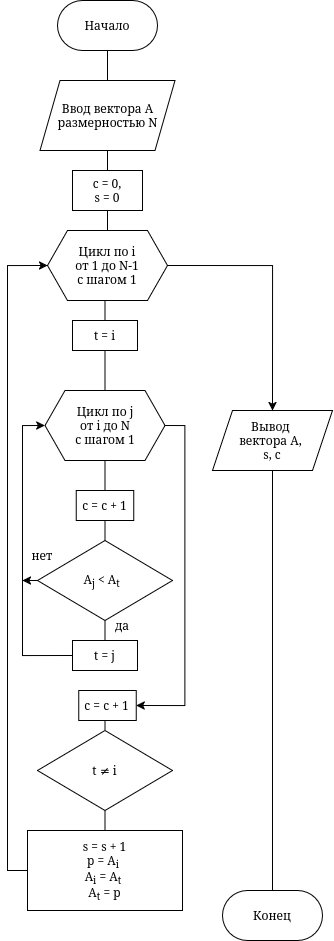

The diagram above was exported from draw.io. Its source (the exported page's mxGraphModel, read from the mxfile embedded in the PNG):
<mxGraphModel dx="1297" dy="750" grid="1" gridSize="10" guides="1" tooltips="1" connect="1" arrows="1" fold="1" page="1" pageScale="1" pageWidth="827" pageHeight="1169" math="0" shadow="0">
  <root>
    <mxCell id="0" />
    <mxCell id="1" parent="0" />
    <mxCell id="qhOe27tUuJI_R-2nlmhW-106" edge="1" parent="1" source="qhOe27tUuJI_R-2nlmhW-1" style="edgeStyle=orthogonalEdgeStyle;shape=connector;rounded=0;orthogonalLoop=1;jettySize=auto;html=1;exitX=0.5;exitY=1;exitDx=0;exitDy=0;entryX=0.5;entryY=0;entryDx=0;entryDy=0;strokeColor=default;align=center;verticalAlign=middle;fontFamily=Helvetica;fontSize=12;fontColor=default;labelBackgroundColor=default;endArrow=none;endFill=0;" target="qhOe27tUuJI_R-2nlmhW-105">
      <mxGeometry relative="1" as="geometry" />
    </mxCell>
    <mxCell id="qhOe27tUuJI_R-2nlmhW-1" parent="1" style="rounded=1;whiteSpace=wrap;html=1;arcSize=50;fontSize=12;" value="Начало" vertex="1">
      <mxGeometry height="50" width="100" x="155" y="20" as="geometry" />
    </mxCell>
    <mxCell id="qhOe27tUuJI_R-2nlmhW-148" edge="1" parent="1" source="qhOe27tUuJI_R-2nlmhW-105" style="edgeStyle=orthogonalEdgeStyle;shape=connector;rounded=0;orthogonalLoop=1;jettySize=auto;html=1;exitX=0.5;exitY=1;exitDx=0;exitDy=0;entryX=0.5;entryY=0;entryDx=0;entryDy=0;strokeColor=default;align=center;verticalAlign=middle;fontFamily=Helvetica;fontSize=12;fontColor=default;labelBackgroundColor=default;endArrow=none;endFill=0;" target="qhOe27tUuJI_R-2nlmhW-147">
      <mxGeometry relative="1" as="geometry" />
    </mxCell>
    <mxCell id="qhOe27tUuJI_R-2nlmhW-105" parent="1" style="shape=parallelogram;perimeter=parallelogramPerimeter;whiteSpace=wrap;html=1;fixedSize=1;fontFamily=Helvetica;fontSize=12;fontColor=default;labelBackgroundColor=default;" value="&lt;div&gt;Ввод вектора A&lt;/div&gt;&lt;div&gt;размерностью N&lt;/div&gt;" vertex="1">
      <mxGeometry height="70" width="135" x="137.5" y="100" as="geometry" />
    </mxCell>
    <mxCell id="qhOe27tUuJI_R-2nlmhW-138" edge="1" parent="1" source="qhOe27tUuJI_R-2nlmhW-132" style="edgeStyle=orthogonalEdgeStyle;shape=connector;rounded=0;orthogonalLoop=1;jettySize=auto;html=1;exitX=0.5;exitY=1;exitDx=0;exitDy=0;entryX=0.5;entryY=0;entryDx=0;entryDy=0;strokeColor=default;align=center;verticalAlign=middle;fontFamily=Helvetica;fontSize=12;fontColor=default;labelBackgroundColor=default;endArrow=none;endFill=0;" target="qhOe27tUuJI_R-2nlmhW-137">
      <mxGeometry relative="1" as="geometry" />
    </mxCell>
    <mxCell id="qhOe27tUuJI_R-2nlmhW-132" parent="1" style="shape=parallelogram;perimeter=parallelogramPerimeter;whiteSpace=wrap;html=1;fixedSize=1;fontFamily=Helvetica;fontSize=12;fontColor=default;labelBackgroundColor=default;" value="&lt;div&gt;Вывод&amp;nbsp;&lt;/div&gt;&lt;div&gt;вектора A,&amp;nbsp;&lt;/div&gt;&lt;div&gt;s, c&lt;/div&gt;" vertex="1">
      <mxGeometry height="60" width="120" x="310" y="430" as="geometry" />
    </mxCell>
    <mxCell id="qhOe27tUuJI_R-2nlmhW-137" parent="1" style="rounded=1;whiteSpace=wrap;html=1;arcSize=50;fontSize=12;" value="Конец" vertex="1">
      <mxGeometry height="50" width="100" x="320" y="910" as="geometry" />
    </mxCell>
    <mxCell id="qhOe27tUuJI_R-2nlmhW-150" edge="1" parent="1" source="qhOe27tUuJI_R-2nlmhW-139" style="edgeStyle=orthogonalEdgeStyle;shape=connector;rounded=0;orthogonalLoop=1;jettySize=auto;html=1;exitX=0.5;exitY=1;exitDx=0;exitDy=0;entryX=0.5;entryY=0;entryDx=0;entryDy=0;strokeColor=default;align=center;verticalAlign=middle;fontFamily=Helvetica;fontSize=12;fontColor=default;labelBackgroundColor=default;endArrow=none;endFill=0;" target="qhOe27tUuJI_R-2nlmhW-143">
      <mxGeometry relative="1" as="geometry" />
    </mxCell>
    <mxCell id="qhOe27tUuJI_R-2nlmhW-174" edge="1" parent="1" source="qhOe27tUuJI_R-2nlmhW-139" style="edgeStyle=orthogonalEdgeStyle;shape=connector;rounded=0;orthogonalLoop=1;jettySize=auto;html=1;exitX=1;exitY=0.5;exitDx=0;exitDy=0;entryX=0.5;entryY=0;entryDx=0;entryDy=0;strokeColor=default;align=center;verticalAlign=middle;fontFamily=Helvetica;fontSize=12;fontColor=default;labelBackgroundColor=default;endArrow=classic;endFill=1;" target="qhOe27tUuJI_R-2nlmhW-132">
      <mxGeometry relative="1" as="geometry" />
    </mxCell>
    <mxCell id="qhOe27tUuJI_R-2nlmhW-139" parent="1" style="shape=hexagon;perimeter=hexagonPerimeter2;whiteSpace=wrap;html=1;fixedSize=1;fontFamily=Helvetica;fontSize=12;fontColor=default;labelBackgroundColor=default;" value="&lt;div&gt;&lt;font&gt;Цикл по i&lt;/font&gt;&lt;/div&gt;&lt;div&gt;&lt;font&gt;от 1 до N-1&lt;/font&gt;&lt;/div&gt;&lt;div&gt;&lt;font&gt;с шагом 1&lt;/font&gt;&lt;/div&gt;" vertex="1">
      <mxGeometry height="70" width="120" x="145" y="250" as="geometry" />
    </mxCell>
    <mxCell id="qhOe27tUuJI_R-2nlmhW-152" edge="1" parent="1" source="qhOe27tUuJI_R-2nlmhW-143" style="edgeStyle=orthogonalEdgeStyle;shape=connector;rounded=0;orthogonalLoop=1;jettySize=auto;html=1;exitX=0.5;exitY=1;exitDx=0;exitDy=0;entryX=0.5;entryY=0;entryDx=0;entryDy=0;strokeColor=default;align=center;verticalAlign=middle;fontFamily=Helvetica;fontSize=12;fontColor=default;labelBackgroundColor=default;endArrow=none;endFill=0;" target="qhOe27tUuJI_R-2nlmhW-145">
      <mxGeometry relative="1" as="geometry" />
    </mxCell>
    <mxCell id="qhOe27tUuJI_R-2nlmhW-143" parent="1" style="rounded=0;whiteSpace=wrap;html=1;fontFamily=Helvetica;fontSize=12;fontColor=default;labelBackgroundColor=default;" value="&lt;font&gt;t = i&lt;/font&gt;" vertex="1">
      <mxGeometry height="30" width="65" x="170" y="340" as="geometry" />
    </mxCell>
    <mxCell id="qhOe27tUuJI_R-2nlmhW-153" edge="1" parent="1" source="qhOe27tUuJI_R-2nlmhW-145" style="edgeStyle=orthogonalEdgeStyle;shape=connector;rounded=0;orthogonalLoop=1;jettySize=auto;html=1;exitX=0.5;exitY=1;exitDx=0;exitDy=0;entryX=0.5;entryY=0;entryDx=0;entryDy=0;strokeColor=default;align=center;verticalAlign=middle;fontFamily=Helvetica;fontSize=12;fontColor=default;labelBackgroundColor=default;endArrow=none;endFill=0;" target="qhOe27tUuJI_R-2nlmhW-146">
      <mxGeometry relative="1" as="geometry" />
    </mxCell>
    <mxCell id="qhOe27tUuJI_R-2nlmhW-172" edge="1" parent="1" source="qhOe27tUuJI_R-2nlmhW-145" style="edgeStyle=orthogonalEdgeStyle;shape=connector;rounded=0;orthogonalLoop=1;jettySize=auto;html=1;exitX=1;exitY=0.5;exitDx=0;exitDy=0;entryX=1;entryY=0.5;entryDx=0;entryDy=0;strokeColor=default;align=center;verticalAlign=middle;fontFamily=Helvetica;fontSize=12;fontColor=default;labelBackgroundColor=default;endArrow=classic;endFill=1;" target="qhOe27tUuJI_R-2nlmhW-166">
      <mxGeometry relative="1" as="geometry" />
    </mxCell>
    <mxCell id="qhOe27tUuJI_R-2nlmhW-145" parent="1" style="shape=hexagon;perimeter=hexagonPerimeter2;whiteSpace=wrap;html=1;fixedSize=1;fontFamily=Helvetica;fontSize=12;fontColor=default;labelBackgroundColor=default;" value="&lt;div&gt;&lt;font&gt;Цикл по j&lt;/font&gt;&lt;/div&gt;&lt;div&gt;&lt;font&gt;от i до N&lt;/font&gt;&lt;/div&gt;&lt;div&gt;&lt;font&gt;с шагом 1&lt;/font&gt;&lt;/div&gt;" vertex="1">
      <mxGeometry height="70" width="120" x="142.5" y="410" as="geometry" />
    </mxCell>
    <mxCell id="qhOe27tUuJI_R-2nlmhW-158" edge="1" parent="1" source="qhOe27tUuJI_R-2nlmhW-146" style="edgeStyle=orthogonalEdgeStyle;shape=connector;rounded=0;orthogonalLoop=1;jettySize=auto;html=1;exitX=0.5;exitY=1;exitDx=0;exitDy=0;entryX=0.5;entryY=0;entryDx=0;entryDy=0;strokeColor=default;align=center;verticalAlign=middle;fontFamily=Helvetica;fontSize=12;fontColor=default;labelBackgroundColor=default;endArrow=none;endFill=0;" target="qhOe27tUuJI_R-2nlmhW-154">
      <mxGeometry relative="1" as="geometry" />
    </mxCell>
    <mxCell id="qhOe27tUuJI_R-2nlmhW-146" parent="1" style="rounded=0;whiteSpace=wrap;html=1;fontFamily=Helvetica;fontSize=12;fontColor=default;labelBackgroundColor=default;" value="c = c + 1" vertex="1">
      <mxGeometry height="30" width="57.5" x="173.75" y="510" as="geometry" />
    </mxCell>
    <mxCell id="qhOe27tUuJI_R-2nlmhW-149" edge="1" parent="1" source="qhOe27tUuJI_R-2nlmhW-147" style="edgeStyle=orthogonalEdgeStyle;shape=connector;rounded=0;orthogonalLoop=1;jettySize=auto;html=1;exitX=0.5;exitY=1;exitDx=0;exitDy=0;entryX=0.5;entryY=0;entryDx=0;entryDy=0;strokeColor=default;align=center;verticalAlign=middle;fontFamily=Helvetica;fontSize=12;fontColor=default;labelBackgroundColor=default;endArrow=none;endFill=0;" target="qhOe27tUuJI_R-2nlmhW-139">
      <mxGeometry relative="1" as="geometry" />
    </mxCell>
    <mxCell id="qhOe27tUuJI_R-2nlmhW-147" parent="1" style="whiteSpace=wrap;html=1;fontFamily=Helvetica;fontSize=12;fontColor=default;labelBackgroundColor=default;" value="&lt;div&gt;&lt;font&gt;c = 0,&lt;/font&gt;&lt;/div&gt;&lt;div&gt;&lt;font&gt;s = 0&lt;/font&gt;&lt;/div&gt;" vertex="1">
      <mxGeometry height="40" width="70" x="170" y="190" as="geometry" />
    </mxCell>
    <mxCell id="qhOe27tUuJI_R-2nlmhW-157" edge="1" parent="1" source="qhOe27tUuJI_R-2nlmhW-154" style="edgeStyle=orthogonalEdgeStyle;shape=connector;rounded=0;orthogonalLoop=1;jettySize=auto;html=1;exitX=0.5;exitY=1;exitDx=0;exitDy=0;entryX=0.5;entryY=0;entryDx=0;entryDy=0;strokeColor=default;align=center;verticalAlign=middle;fontFamily=Helvetica;fontSize=12;fontColor=default;labelBackgroundColor=default;endArrow=none;endFill=0;" target="qhOe27tUuJI_R-2nlmhW-156">
      <mxGeometry relative="1" as="geometry" />
    </mxCell>
    <mxCell id="qhOe27tUuJI_R-2nlmhW-160" edge="1" parent="1" source="qhOe27tUuJI_R-2nlmhW-154" style="edgeStyle=orthogonalEdgeStyle;shape=connector;rounded=0;orthogonalLoop=1;jettySize=auto;html=1;exitX=0;exitY=0.5;exitDx=0;exitDy=0;strokeColor=default;align=center;verticalAlign=middle;fontFamily=Helvetica;fontSize=12;fontColor=default;labelBackgroundColor=default;endArrow=classic;endFill=1;">
      <mxGeometry relative="1" as="geometry">
        <mxPoint x="120" y="600.0196078431374" as="targetPoint" />
      </mxGeometry>
    </mxCell>
    <mxCell id="qhOe27tUuJI_R-2nlmhW-154" parent="1" style="rhombus;whiteSpace=wrap;html=1;fontFamily=Helvetica;fontSize=12;fontColor=default;labelBackgroundColor=default;" value="A&lt;sub&gt;j&lt;/sub&gt;&amp;nbsp;&amp;lt; A&lt;sub&gt;t&lt;/sub&gt;&amp;nbsp;&lt;sub&gt;&amp;nbsp;&lt;/sub&gt;" vertex="1">
      <mxGeometry height="80" width="135" x="135" y="560" as="geometry" />
    </mxCell>
    <mxCell id="qhOe27tUuJI_R-2nlmhW-159" edge="1" parent="1" source="qhOe27tUuJI_R-2nlmhW-156" style="edgeStyle=orthogonalEdgeStyle;shape=connector;rounded=0;orthogonalLoop=1;jettySize=auto;html=1;exitX=0;exitY=0.5;exitDx=0;exitDy=0;entryX=0;entryY=0.5;entryDx=0;entryDy=0;strokeColor=default;align=center;verticalAlign=middle;fontFamily=Helvetica;fontSize=12;fontColor=default;labelBackgroundColor=default;endArrow=classic;endFill=1;" target="qhOe27tUuJI_R-2nlmhW-145">
      <mxGeometry relative="1" as="geometry">
        <Array as="points">
          <mxPoint x="120" y="675" />
          <mxPoint x="120" y="445" />
        </Array>
      </mxGeometry>
    </mxCell>
    <mxCell id="qhOe27tUuJI_R-2nlmhW-156" parent="1" style="rounded=0;whiteSpace=wrap;html=1;fontFamily=Helvetica;fontSize=12;fontColor=default;labelBackgroundColor=default;" value="&lt;font&gt;t = j&lt;/font&gt;" vertex="1">
      <mxGeometry height="30" width="65" x="170" y="660" as="geometry" />
    </mxCell>
    <mxCell id="qhOe27tUuJI_R-2nlmhW-161" parent="1" style="text;html=1;whiteSpace=wrap;strokeColor=none;fillColor=none;align=center;verticalAlign=middle;rounded=0;fontFamily=Helvetica;fontSize=12;fontColor=default;labelBackgroundColor=default;" value="нет" vertex="1">
      <mxGeometry height="30" width="60" x="110" y="560" as="geometry" />
    </mxCell>
    <mxCell id="qhOe27tUuJI_R-2nlmhW-162" parent="1" style="text;html=1;whiteSpace=wrap;strokeColor=none;fillColor=none;align=center;verticalAlign=middle;rounded=0;fontFamily=Helvetica;fontSize=12;fontColor=default;labelBackgroundColor=default;" value="да" vertex="1">
      <mxGeometry height="30" width="60" x="190" y="630" as="geometry" />
    </mxCell>
    <mxCell id="qhOe27tUuJI_R-2nlmhW-170" edge="1" parent="1" source="qhOe27tUuJI_R-2nlmhW-163" style="edgeStyle=orthogonalEdgeStyle;shape=connector;rounded=0;orthogonalLoop=1;jettySize=auto;html=1;exitX=0.5;exitY=1;exitDx=0;exitDy=0;entryX=0.5;entryY=0;entryDx=0;entryDy=0;strokeColor=default;align=center;verticalAlign=middle;fontFamily=Helvetica;fontSize=12;fontColor=default;labelBackgroundColor=default;endArrow=none;endFill=0;" target="qhOe27tUuJI_R-2nlmhW-169">
      <mxGeometry relative="1" as="geometry" />
    </mxCell>
    <mxCell id="qhOe27tUuJI_R-2nlmhW-163" parent="1" style="rhombus;whiteSpace=wrap;html=1;fontFamily=Helvetica;fontSize=12;fontColor=default;labelBackgroundColor=default;" value="t&amp;nbsp;&lt;span id=&quot;char-node&quot; style=&quot;font-family:u2000&quot;&gt;≠ i&lt;/span&gt;" vertex="1">
      <mxGeometry height="80" width="135" x="135" y="750" as="geometry" />
    </mxCell>
    <mxCell id="qhOe27tUuJI_R-2nlmhW-168" edge="1" parent="1" source="qhOe27tUuJI_R-2nlmhW-166" style="edgeStyle=orthogonalEdgeStyle;shape=connector;rounded=0;orthogonalLoop=1;jettySize=auto;html=1;exitX=0.5;exitY=1;exitDx=0;exitDy=0;entryX=0.5;entryY=0;entryDx=0;entryDy=0;strokeColor=default;align=center;verticalAlign=middle;fontFamily=Helvetica;fontSize=12;fontColor=default;labelBackgroundColor=default;endArrow=none;endFill=0;" target="qhOe27tUuJI_R-2nlmhW-163">
      <mxGeometry relative="1" as="geometry" />
    </mxCell>
    <mxCell id="qhOe27tUuJI_R-2nlmhW-166" parent="1" style="rounded=0;whiteSpace=wrap;html=1;fontFamily=Helvetica;fontSize=12;fontColor=default;labelBackgroundColor=default;" value="c = c + 1" vertex="1">
      <mxGeometry height="30" width="57.5" x="176.25" y="710" as="geometry" />
    </mxCell>
    <mxCell id="qhOe27tUuJI_R-2nlmhW-173" edge="1" parent="1" source="qhOe27tUuJI_R-2nlmhW-169" style="edgeStyle=orthogonalEdgeStyle;shape=connector;rounded=0;orthogonalLoop=1;jettySize=auto;html=1;exitX=0;exitY=0.5;exitDx=0;exitDy=0;entryX=0;entryY=0.5;entryDx=0;entryDy=0;strokeColor=default;align=center;verticalAlign=middle;fontFamily=Helvetica;fontSize=12;fontColor=default;labelBackgroundColor=default;endArrow=classic;endFill=1;" target="qhOe27tUuJI_R-2nlmhW-139">
      <mxGeometry relative="1" as="geometry" />
    </mxCell>
    <mxCell id="qhOe27tUuJI_R-2nlmhW-169" parent="1" style="rounded=0;whiteSpace=wrap;html=1;fontFamily=Helvetica;fontSize=12;fontColor=default;labelBackgroundColor=default;" value="&lt;div&gt;s = s + 1&lt;/div&gt;&lt;div&gt;p = A&lt;sub&gt;i&lt;/sub&gt;&amp;nbsp;&lt;/div&gt;&lt;div&gt;A&lt;sub&gt;i&lt;/sub&gt;&amp;nbsp;= A&lt;sub&gt;t&lt;/sub&gt;&amp;nbsp;&lt;/div&gt;&lt;div&gt;A&lt;sub&gt;t&lt;/sub&gt;&amp;nbsp;= p&lt;/div&gt;" vertex="1">
      <mxGeometry height="80" width="155" x="125" y="850" as="geometry" />
    </mxCell>
  </root>
</mxGraphModel>